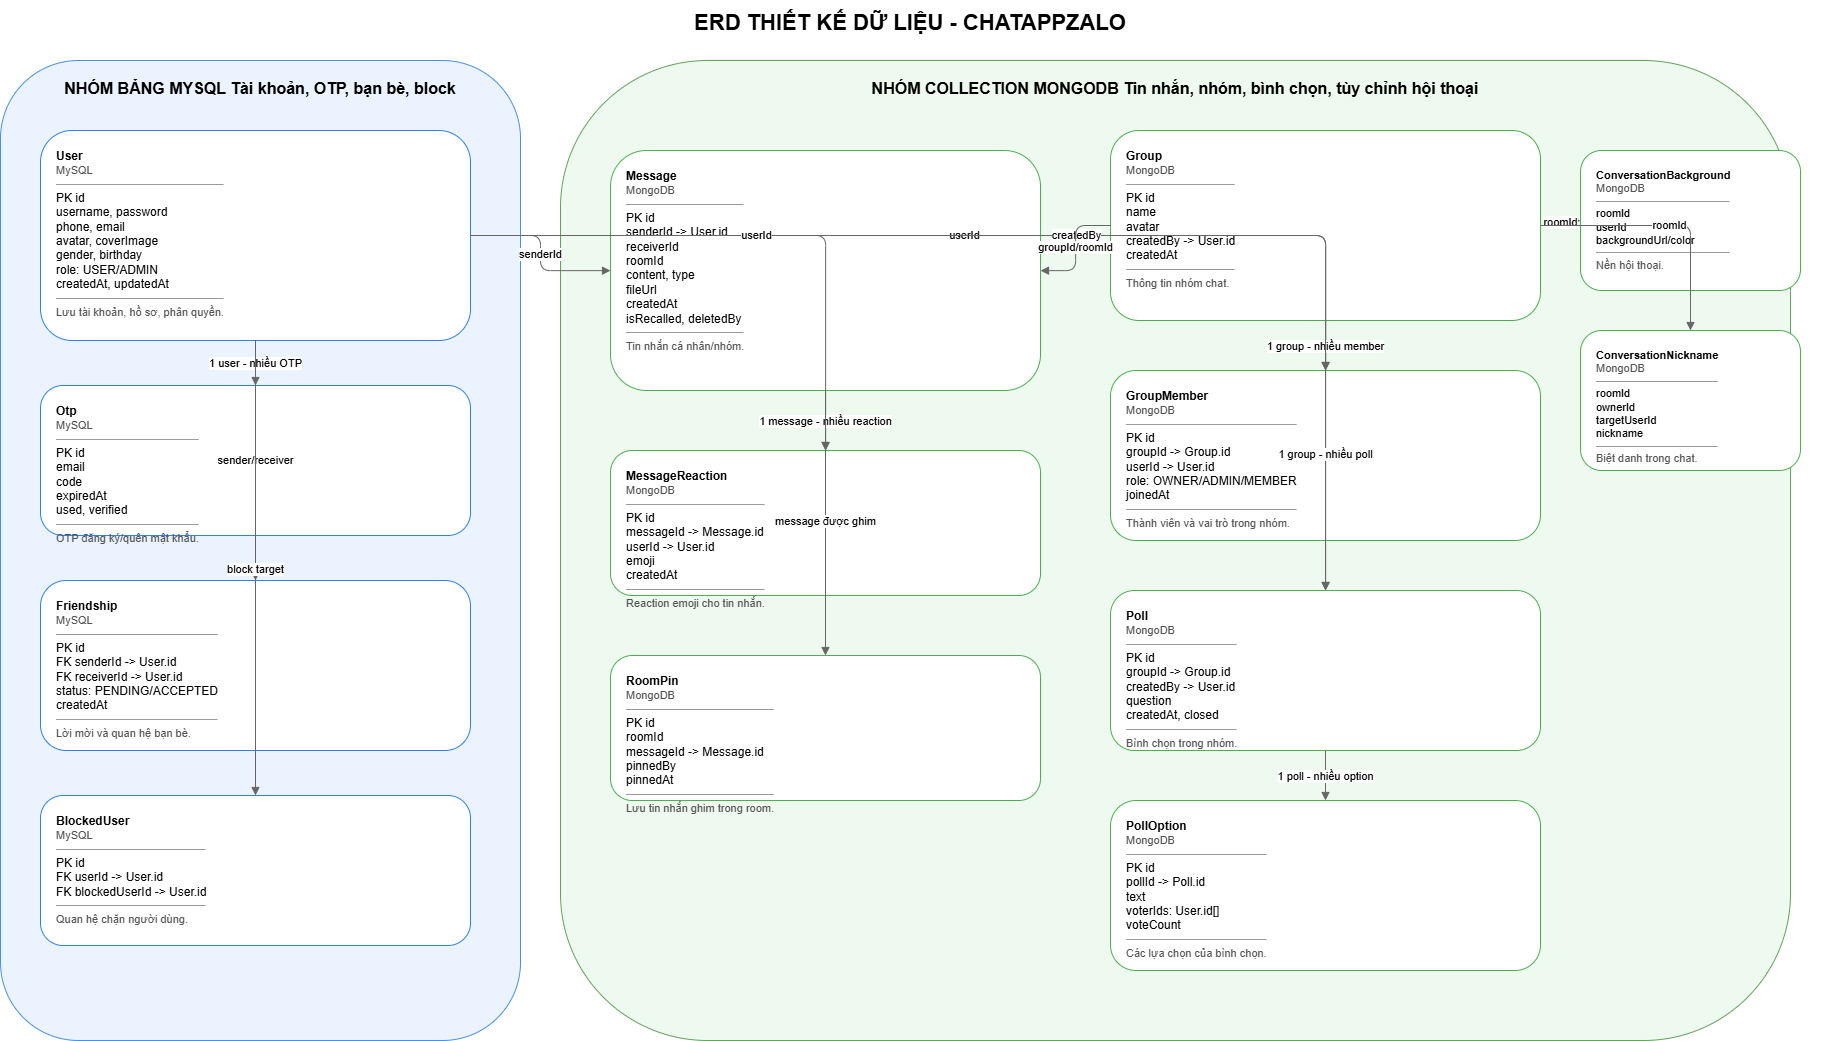

The diagram above was exported from draw.io. Its source (the exported page's mxGraphModel, read from the mxfile embedded in the PNG):
<mxGraphModel dx="3126" dy="1709" grid="1" gridSize="10" guides="1" tooltips="1" connect="1" arrows="1" fold="1" page="1" pageScale="1" pageWidth="1900" pageHeight="1180" math="0" shadow="0">
  <root>
    <mxCell id="0" />
    <mxCell id="1" parent="0" />
    <mxCell id="id2" parent="1" style="rounded=0;whiteSpace=wrap;html=1;fillColor=none;strokeColor=none;fontSize=22;align=center;verticalAlign=middle;spacing=8;spacingTop=6;spacingLeft=8;spacingRight=8;fontStyle=1;" value="ERD THIẾT KẾ DỮ LIỆU - CHATAPPZALO" vertex="1">
      <mxGeometry height="40" width="1820" x="40" y="20" as="geometry" />
    </mxCell>
    <mxCell id="id3" parent="1" style="rounded=1;whiteSpace=wrap;html=1;fillColor=#eaf3ff;strokeColor=#4a90e2;fontSize=16;align=center;verticalAlign=top;spacing=8;spacingTop=6;spacingLeft=8;spacingRight=8;fontStyle=1;" value="NHÓM BẢNG MYSQL Tài khoản, OTP, bạn bè, block" vertex="1">
      <mxGeometry height="980" width="520" x="40" y="80" as="geometry" />
    </mxCell>
    <mxCell id="id4" parent="1" style="rounded=1;whiteSpace=wrap;html=1;fillColor=#eef9ef;strokeColor=#63a35c;fontSize=16;align=center;verticalAlign=top;spacing=8;spacingTop=6;spacingLeft=8;spacingRight=8;fontStyle=1;" value="NHÓM COLLECTION MONGODB Tin nhắn, nhóm, bình chọn, tùy chỉnh hội thoại" vertex="1">
      <mxGeometry height="980" width="1230" x="600" y="80" as="geometry" />
    </mxCell>
    <mxCell id="id5" parent="1" style="rounded=1;whiteSpace=wrap;html=1;fillColor=#ffffff;strokeColor=#2f80ed;fontSize=12;align=left;verticalAlign=top;spacing=8;spacingTop=6;spacingLeft=8;spacingRight=8;" value="&lt;b&gt;User&lt;/b&gt;&lt;br/&gt;&lt;span style=&quot;font-size:11px;color:#555&quot;&gt;MySQL&lt;/span&gt;&lt;hr size=&quot;1&quot;/&gt;PK id&lt;br/&gt;username, password&lt;br/&gt;phone, email&lt;br/&gt;avatar, coverImage&lt;br/&gt;gender, birthday&lt;br/&gt;role: USER/ADMIN&lt;br/&gt;createdAt, updatedAt&lt;hr size=&quot;1&quot;/&gt;&lt;span style=&quot;font-size:11px;color:#555&quot;&gt;Lưu tài khoản, hồ sơ, phân quyền.&lt;/span&gt;" vertex="1">
      <mxGeometry height="210" width="430" x="80" y="150" as="geometry" />
    </mxCell>
    <mxCell id="id6" parent="1" style="rounded=1;whiteSpace=wrap;html=1;fillColor=#ffffff;strokeColor=#2f80ed;fontSize=12;align=left;verticalAlign=top;spacing=8;spacingTop=6;spacingLeft=8;spacingRight=8;" value="&lt;b&gt;Otp&lt;/b&gt;&lt;br/&gt;&lt;span style=&quot;font-size:11px;color:#555&quot;&gt;MySQL&lt;/span&gt;&lt;hr size=&quot;1&quot;/&gt;PK id&lt;br/&gt;email&lt;br/&gt;code&lt;br/&gt;expiredAt&lt;br/&gt;used, verified&lt;hr size=&quot;1&quot;/&gt;&lt;span style=&quot;font-size:11px;color:#555&quot;&gt;OTP đăng ký/quên mật khẩu.&lt;/span&gt;" vertex="1">
      <mxGeometry height="150" width="430" x="80" y="405" as="geometry" />
    </mxCell>
    <mxCell id="id7" parent="1" style="rounded=1;whiteSpace=wrap;html=1;fillColor=#ffffff;strokeColor=#2f80ed;fontSize=12;align=left;verticalAlign=top;spacing=8;spacingTop=6;spacingLeft=8;spacingRight=8;" value="&lt;b&gt;Friendship&lt;/b&gt;&lt;br/&gt;&lt;span style=&quot;font-size:11px;color:#555&quot;&gt;MySQL&lt;/span&gt;&lt;hr size=&quot;1&quot;/&gt;PK id&lt;br/&gt;FK senderId -&gt; User.id&lt;br/&gt;FK receiverId -&gt; User.id&lt;br/&gt;status: PENDING/ACCEPTED&lt;br/&gt;createdAt&lt;hr size=&quot;1&quot;/&gt;&lt;span style=&quot;font-size:11px;color:#555&quot;&gt;Lời mời và quan hệ bạn bè.&lt;/span&gt;" vertex="1">
      <mxGeometry height="170" width="430" x="80" y="600" as="geometry" />
    </mxCell>
    <mxCell id="id8" parent="1" style="rounded=1;whiteSpace=wrap;html=1;fillColor=#ffffff;strokeColor=#2f80ed;fontSize=12;align=left;verticalAlign=top;spacing=8;spacingTop=6;spacingLeft=8;spacingRight=8;" value="&lt;b&gt;BlockedUser&lt;/b&gt;&lt;br/&gt;&lt;span style=&quot;font-size:11px;color:#555&quot;&gt;MySQL&lt;/span&gt;&lt;hr size=&quot;1&quot;/&gt;PK id&lt;br/&gt;FK userId -&gt; User.id&lt;br/&gt;FK blockedUserId -&gt; User.id&lt;hr size=&quot;1&quot;/&gt;&lt;span style=&quot;font-size:11px;color:#555&quot;&gt;Quan hệ chặn người dùng.&lt;/span&gt;" vertex="1">
      <mxGeometry height="150" width="430" x="80" y="815" as="geometry" />
    </mxCell>
    <mxCell id="id9" parent="1" style="rounded=1;whiteSpace=wrap;html=1;fillColor=#ffffff;strokeColor=#4caf50;fontSize=12;align=left;verticalAlign=top;spacing=8;spacingTop=6;spacingLeft=8;spacingRight=8;" value="&lt;b&gt;Message&lt;/b&gt;&lt;br/&gt;&lt;span style=&quot;font-size:11px;color:#555&quot;&gt;MongoDB&lt;/span&gt;&lt;hr size=&quot;1&quot;/&gt;PK id&lt;br/&gt;senderId -&gt; User.id&lt;br/&gt;receiverId&lt;br/&gt;roomId&lt;br/&gt;content, type&lt;br/&gt;fileUrl&lt;br/&gt;createdAt&lt;br/&gt;isRecalled, deletedBy&lt;hr size=&quot;1&quot;/&gt;&lt;span style=&quot;font-size:11px;color:#555&quot;&gt;Tin nhắn cá nhân/nhóm.&lt;/span&gt;" vertex="1">
      <mxGeometry height="240" width="430" x="650" y="170" as="geometry" />
    </mxCell>
    <mxCell id="id10" parent="1" style="rounded=1;whiteSpace=wrap;html=1;fillColor=#ffffff;strokeColor=#4caf50;fontSize=12;align=left;verticalAlign=top;spacing=8;spacingTop=6;spacingLeft=8;spacingRight=8;" value="&lt;b&gt;MessageReaction&lt;/b&gt;&lt;br/&gt;&lt;span style=&quot;font-size:11px;color:#555&quot;&gt;MongoDB&lt;/span&gt;&lt;hr size=&quot;1&quot;/&gt;PK id&lt;br/&gt;messageId -&gt; Message.id&lt;br/&gt;userId -&gt; User.id&lt;br/&gt;emoji&lt;br/&gt;createdAt&lt;hr size=&quot;1&quot;/&gt;&lt;span style=&quot;font-size:11px;color:#555&quot;&gt;Reaction emoji cho tin nhắn.&lt;/span&gt;" vertex="1">
      <mxGeometry height="145" width="430" x="650" y="470" as="geometry" />
    </mxCell>
    <mxCell id="id11" parent="1" style="rounded=1;whiteSpace=wrap;html=1;fillColor=#ffffff;strokeColor=#4caf50;fontSize=12;align=left;verticalAlign=top;spacing=8;spacingTop=6;spacingLeft=8;spacingRight=8;" value="&lt;b&gt;RoomPin&lt;/b&gt;&lt;br/&gt;&lt;span style=&quot;font-size:11px;color:#555&quot;&gt;MongoDB&lt;/span&gt;&lt;hr size=&quot;1&quot;/&gt;PK id&lt;br/&gt;roomId&lt;br/&gt;messageId -&gt; Message.id&lt;br/&gt;pinnedBy&lt;br/&gt;pinnedAt&lt;hr size=&quot;1&quot;/&gt;&lt;span style=&quot;font-size:11px;color:#555&quot;&gt;Lưu tin nhắn ghim trong room.&lt;/span&gt;" vertex="1">
      <mxGeometry height="145" width="430" x="650" y="675" as="geometry" />
    </mxCell>
    <mxCell id="id12" parent="1" style="rounded=1;whiteSpace=wrap;html=1;fillColor=#ffffff;strokeColor=#4caf50;fontSize=12;align=left;verticalAlign=top;spacing=8;spacingTop=6;spacingLeft=8;spacingRight=8;" value="&lt;b&gt;Group&lt;/b&gt;&lt;br/&gt;&lt;span style=&quot;font-size:11px;color:#555&quot;&gt;MongoDB&lt;/span&gt;&lt;hr size=&quot;1&quot;/&gt;PK id&lt;br/&gt;name&lt;br/&gt;avatar&lt;br/&gt;createdBy -&gt; User.id&lt;br/&gt;createdAt&lt;hr size=&quot;1&quot;/&gt;&lt;span style=&quot;font-size:11px;color:#555&quot;&gt;Thông tin nhóm chat.&lt;/span&gt;" vertex="1">
      <mxGeometry height="190" width="430" x="1150" y="150" as="geometry" />
    </mxCell>
    <mxCell id="id13" parent="1" style="rounded=1;whiteSpace=wrap;html=1;fillColor=#ffffff;strokeColor=#4caf50;fontSize=12;align=left;verticalAlign=top;spacing=8;spacingTop=6;spacingLeft=8;spacingRight=8;" value="&lt;b&gt;GroupMember&lt;/b&gt;&lt;br/&gt;&lt;span style=&quot;font-size:11px;color:#555&quot;&gt;MongoDB&lt;/span&gt;&lt;hr size=&quot;1&quot;/&gt;PK id&lt;br/&gt;groupId -&gt; Group.id&lt;br/&gt;userId -&gt; User.id&lt;br/&gt;role: OWNER/ADMIN/MEMBER&lt;br/&gt;joinedAt&lt;hr size=&quot;1&quot;/&gt;&lt;span style=&quot;font-size:11px;color:#555&quot;&gt;Thành viên và vai trò trong nhóm.&lt;/span&gt;" vertex="1">
      <mxGeometry height="170" width="430" x="1150" y="390" as="geometry" />
    </mxCell>
    <mxCell id="id14" parent="1" style="rounded=1;whiteSpace=wrap;html=1;fillColor=#ffffff;strokeColor=#4caf50;fontSize=12;align=left;verticalAlign=top;spacing=8;spacingTop=6;spacingLeft=8;spacingRight=8;" value="&lt;b&gt;Poll&lt;/b&gt;&lt;br/&gt;&lt;span style=&quot;font-size:11px;color:#555&quot;&gt;MongoDB&lt;/span&gt;&lt;hr size=&quot;1&quot;/&gt;PK id&lt;br/&gt;groupId -&gt; Group.id&lt;br/&gt;createdBy -&gt; User.id&lt;br/&gt;question&lt;br/&gt;createdAt, closed&lt;hr size=&quot;1&quot;/&gt;&lt;span style=&quot;font-size:11px;color:#555&quot;&gt;Bình chọn trong nhóm.&lt;/span&gt;" vertex="1">
      <mxGeometry height="160" width="430" x="1150" y="610" as="geometry" />
    </mxCell>
    <mxCell id="id15" parent="1" style="rounded=1;whiteSpace=wrap;html=1;fillColor=#ffffff;strokeColor=#4caf50;fontSize=12;align=left;verticalAlign=top;spacing=8;spacingTop=6;spacingLeft=8;spacingRight=8;" value="&lt;b&gt;PollOption&lt;/b&gt;&lt;br/&gt;&lt;span style=&quot;font-size:11px;color:#555&quot;&gt;MongoDB&lt;/span&gt;&lt;hr size=&quot;1&quot;/&gt;PK id&lt;br/&gt;pollId -&gt; Poll.id&lt;br/&gt;text&lt;br/&gt;voterIds: User.id[]&lt;br/&gt;voteCount&lt;hr size=&quot;1&quot;/&gt;&lt;span style=&quot;font-size:11px;color:#555&quot;&gt;Các lựa chọn của bình chọn.&lt;/span&gt;" vertex="1">
      <mxGeometry height="170" width="430" x="1150" y="820" as="geometry" />
    </mxCell>
    <mxCell id="id16" parent="1" style="rounded=1;whiteSpace=wrap;html=1;fillColor=#ffffff;strokeColor=#4caf50;fontSize=11;align=left;verticalAlign=top;spacing=8;spacingTop=6;spacingLeft=8;spacingRight=8;" value="&lt;b&gt;ConversationBackground&lt;/b&gt;&lt;br/&gt;&lt;span style=&quot;font-size:11px;color:#555&quot;&gt;MongoDB&lt;/span&gt;&lt;hr size=&quot;1&quot;/&gt;roomId&lt;br/&gt;userId&lt;br/&gt;backgroundUrl/color&lt;hr size=&quot;1&quot;/&gt;&lt;span style=&quot;font-size:11px;color:#555&quot;&gt;Nền hội thoại.&lt;/span&gt;" vertex="1">
      <mxGeometry height="140" width="220" x="1620" y="170" as="geometry" />
    </mxCell>
    <mxCell id="id17" parent="1" style="rounded=1;whiteSpace=wrap;html=1;fillColor=#ffffff;strokeColor=#4caf50;fontSize=11;align=left;verticalAlign=top;spacing=8;spacingTop=6;spacingLeft=8;spacingRight=8;" value="&lt;b&gt;ConversationNickname&lt;/b&gt;&lt;br/&gt;&lt;span style=&quot;font-size:11px;color:#555&quot;&gt;MongoDB&lt;/span&gt;&lt;hr size=&quot;1&quot;/&gt;roomId&lt;br/&gt;ownerId&lt;br/&gt;targetUserId&lt;br/&gt;nickname&lt;hr size=&quot;1&quot;/&gt;&lt;span style=&quot;font-size:11px;color:#555&quot;&gt;Biệt danh trong chat.&lt;/span&gt;" vertex="1">
      <mxGeometry height="140" width="220" x="1620" y="350" as="geometry" />
    </mxCell>
    <mxCell id="id18" edge="1" parent="1" source="id5" style="edgeStyle=orthogonalEdgeStyle;rounded=1;orthogonalLoop=1;jettySize=auto;html=1;fontSize=11;strokeColor=#666666;endArrow=block;endFill=1;" target="id6" value="1 user - nhiều OTP">
      <mxGeometry relative="1" as="geometry" />
    </mxCell>
    <mxCell id="id19" edge="1" parent="1" source="id5" style="edgeStyle=orthogonalEdgeStyle;rounded=1;orthogonalLoop=1;jettySize=auto;html=1;fontSize=11;strokeColor=#666666;endArrow=block;endFill=1;" target="id7" value="sender/receiver">
      <mxGeometry relative="1" as="geometry" />
    </mxCell>
    <mxCell id="id20" edge="1" parent="1" source="id5" style="edgeStyle=orthogonalEdgeStyle;rounded=1;orthogonalLoop=1;jettySize=auto;html=1;fontSize=11;strokeColor=#666666;endArrow=block;endFill=1;" target="id8" value="block target">
      <mxGeometry relative="1" as="geometry" />
    </mxCell>
    <mxCell id="id21" edge="1" parent="1" source="id5" style="edgeStyle=orthogonalEdgeStyle;rounded=1;orthogonalLoop=1;jettySize=auto;html=1;fontSize=11;strokeColor=#666666;endArrow=block;endFill=1;" target="id9" value="senderId">
      <mxGeometry relative="1" as="geometry" />
    </mxCell>
    <mxCell id="id22" edge="1" parent="1" source="id5" style="edgeStyle=orthogonalEdgeStyle;rounded=1;orthogonalLoop=1;jettySize=auto;html=1;fontSize=11;strokeColor=#666666;endArrow=block;endFill=1;" target="id13" value="userId">
      <mxGeometry relative="1" as="geometry" />
    </mxCell>
    <mxCell id="id23" edge="1" parent="1" source="id5" style="edgeStyle=orthogonalEdgeStyle;rounded=1;orthogonalLoop=1;jettySize=auto;html=1;fontSize=11;strokeColor=#666666;endArrow=block;endFill=1;" target="id14" value="createdBy">
      <mxGeometry relative="1" as="geometry" />
    </mxCell>
    <mxCell id="id24" edge="1" parent="1" source="id5" style="edgeStyle=orthogonalEdgeStyle;rounded=1;orthogonalLoop=1;jettySize=auto;html=1;fontSize=11;strokeColor=#666666;endArrow=block;endFill=1;" target="id10" value="userId">
      <mxGeometry relative="1" as="geometry" />
    </mxCell>
    <mxCell id="id25" edge="1" parent="1" source="id12" style="edgeStyle=orthogonalEdgeStyle;rounded=1;orthogonalLoop=1;jettySize=auto;html=1;fontSize=11;strokeColor=#666666;endArrow=block;endFill=1;" target="id13" value="1 group - nhiều member">
      <mxGeometry relative="1" as="geometry" />
    </mxCell>
    <mxCell id="id26" edge="1" parent="1" source="id12" style="edgeStyle=orthogonalEdgeStyle;rounded=1;orthogonalLoop=1;jettySize=auto;html=1;fontSize=11;strokeColor=#666666;endArrow=block;endFill=1;" target="id9" value="groupId/roomId">
      <mxGeometry relative="1" as="geometry" />
    </mxCell>
    <mxCell id="id27" edge="1" parent="1" source="id9" style="edgeStyle=orthogonalEdgeStyle;rounded=1;orthogonalLoop=1;jettySize=auto;html=1;fontSize=11;strokeColor=#666666;endArrow=block;endFill=1;" target="id10" value="1 message - nhiều reaction">
      <mxGeometry relative="1" as="geometry" />
    </mxCell>
    <mxCell id="id28" edge="1" parent="1" source="id9" style="edgeStyle=orthogonalEdgeStyle;rounded=1;orthogonalLoop=1;jettySize=auto;html=1;fontSize=11;strokeColor=#666666;endArrow=block;endFill=1;" target="id11" value="message được ghim">
      <mxGeometry relative="1" as="geometry" />
    </mxCell>
    <mxCell id="id29" edge="1" parent="1" source="id12" style="edgeStyle=orthogonalEdgeStyle;rounded=1;orthogonalLoop=1;jettySize=auto;html=1;fontSize=11;strokeColor=#666666;endArrow=block;endFill=1;" target="id14" value="1 group - nhiều poll">
      <mxGeometry relative="1" as="geometry" />
    </mxCell>
    <mxCell id="id30" edge="1" parent="1" source="id14" style="edgeStyle=orthogonalEdgeStyle;rounded=1;orthogonalLoop=1;jettySize=auto;html=1;fontSize=11;strokeColor=#666666;endArrow=block;endFill=1;" target="id15" value="1 poll - nhiều option">
      <mxGeometry relative="1" as="geometry" />
    </mxCell>
    <mxCell id="id31" edge="1" parent="1" source="id12" style="edgeStyle=orthogonalEdgeStyle;rounded=1;orthogonalLoop=1;jettySize=auto;html=1;fontSize=11;strokeColor=#666666;endArrow=block;endFill=1;" target="id16" value="roomId">
      <mxGeometry relative="1" as="geometry" />
    </mxCell>
    <mxCell id="id32" edge="1" parent="1" source="id12" style="edgeStyle=orthogonalEdgeStyle;rounded=1;orthogonalLoop=1;jettySize=auto;html=1;fontSize=11;strokeColor=#666666;endArrow=block;endFill=1;" target="id17" value="roomId">
      <mxGeometry relative="1" as="geometry" />
    </mxCell>
  </root>
</mxGraphModel>